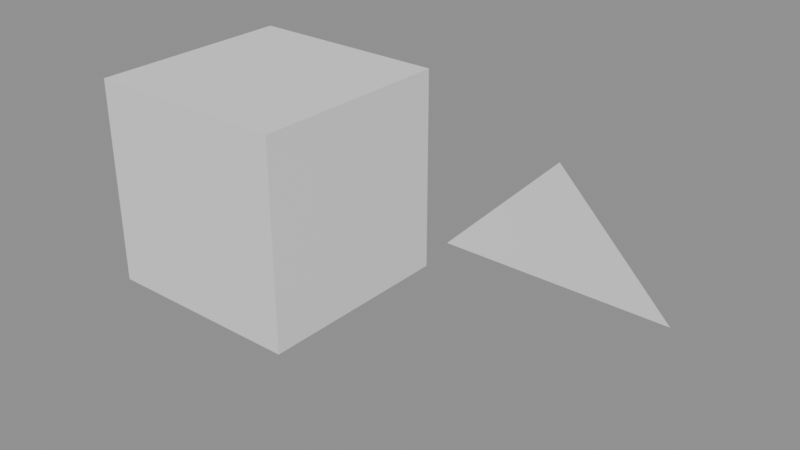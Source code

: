 # Source: roundtrip_source.blend  (saved by Blender 5.2.44; exported with 4.5.12 LTS)
import bpy
from mathutils import Matrix  # noqa: F401  (used for matrix-valued properties, if any)

bpy.ops.wm.read_factory_settings(use_empty=True)
scene = bpy.context.scene
scene.name = 'Scene'

# ---- meshes
me_roundtripcubemesh = bpy.data.meshes.new('RoundtripCubeMesh')
me_roundtripcubemesh.from_pydata([(-1.0, -1.0, -1.0), (-1.0, -1.0, 1.0), (-1.0, 1.0, -1.0), (-1.0, 1.0, 1.0), (1.0, -1.0, -1.0), (1.0, -1.0, 1.0), (1.0, 1.0, -1.0), (1.0, 1.0, 1.0)], [], [(0, 1, 3, 2), (2, 3, 7, 6), (6, 7, 5, 4), (4, 5, 1, 0), (2, 6, 4, 0), (7, 3, 1, 5)])
_uv = me_roundtripcubemesh.uv_layers.new(name='UVMap')
_uv.uv.foreach_set('vector', [0.375, 0.0, 0.625, 0.0, 0.625, 0.25, 0.375, 0.25, 0.375, 0.25, 0.625, 0.25, 0.625, 0.5, 0.375, 0.5, 0.375, 0.5, 0.625, 0.5, 0.625, 0.75, 0.375, 0.75, 0.375, 0.75, 0.625, 0.75, 0.625, 1.0, 0.375, 1.0, 0.125, 0.5, 0.375, 0.5, 0.375, 0.75, 0.125, 0.75, 0.625, 0.5, 0.875, 0.5, 0.875, 0.75, 0.625, 0.75])
me_roundtripcubemesh.update()
me_roundtriptrianglemesh = bpy.data.meshes.new('RoundtripTriangleMesh')
me_roundtriptrianglemesh.from_pydata([(-1.0, 0.0, 0.0), (1.0, 0.0, 0.0), (0.0, 0.0, 1.0)], [], [(0, 1, 2)])
me_roundtriptrianglemesh.update()

# ---- objects
ob_rootnode = bpy.data.objects.new('RootNode', None)
ob_roundtripcube = bpy.data.objects.new('RoundtripCube', me_roundtripcubemesh)
ob_roundtriptriangle = bpy.data.objects.new('RoundtripTriangle', me_roundtriptrianglemesh)

# ---- transforms, parenting, visibility, modifiers, constraints
ob_rootnode.location = (0.0, 0.0, 0.0)
ob_roundtripcube.parent = ob_rootnode
ob_roundtripcube.location = (-1.5, 0.0, 0.0)
ob_roundtriptriangle.parent = ob_rootnode
ob_roundtriptriangle.location = (1.5, 0.0, 0.0)

# ---- collection membership
scene.collection.objects.link(ob_rootnode)
scene.collection.objects.link(ob_roundtripcube)
scene.collection.objects.link(ob_roundtriptriangle)

# ---- scene / render settings (as saved in the file)
scene.frame_start = 1; scene.frame_end = 250; scene.frame_set(1)
scene.render.engine = 'BLENDER_EEVEE_NEXT'
scene.render.bake_bias = 0.0
scene.render.bake_samples = 0
scene.render.compositor_device = 'GPU'
scene.eevee.use_volume_custom_range = False
scene.eevee.fast_gi_thickness_near = 0.1
scene.eevee.fast_gi_thickness_far = 0.0
scene.eevee.ray_tracing_options.screen_trace_thickness = 0.1
bpy.context.view_layer.update()

# ---- added for rendering (the .blend has no active camera and no usable light): camera, sun + grey world if the file has none
cam_auto = bpy.data.cameras.new('AutoCamera')
cam_auto.lens = 50.0
cam_auto.sensor_width = 36.0
cam_auto.clip_end = 1000.0
ob_auto_camera = bpy.data.objects.new('AutoCamera', cam_auto)
scene.collection.objects.link(ob_auto_camera)
ob_auto_camera.location = (5.31501, -6.37801, 4.25201)
ob_auto_camera.rotation_euler = (1.09748, -7.21219e-08, 0.694738)
scene.camera = ob_auto_camera
light_auto_sun = bpy.data.lights.new('AutoSun', 'SUN')
light_auto_sun.energy = 3.0
light_auto_sun.angle = 0.0523599
ob_auto_sun = bpy.data.objects.new('AutoSun', light_auto_sun)
scene.collection.objects.link(ob_auto_sun)
ob_auto_sun.rotation_euler = (0.872665, 0.174533, 0.523599)
if scene.world is None:
    world_auto = bpy.data.worlds.new('AutoWorld')
    world_auto.color = (0.3, 0.3, 0.3)
    scene.world = world_auto
bpy.context.view_layer.update()
